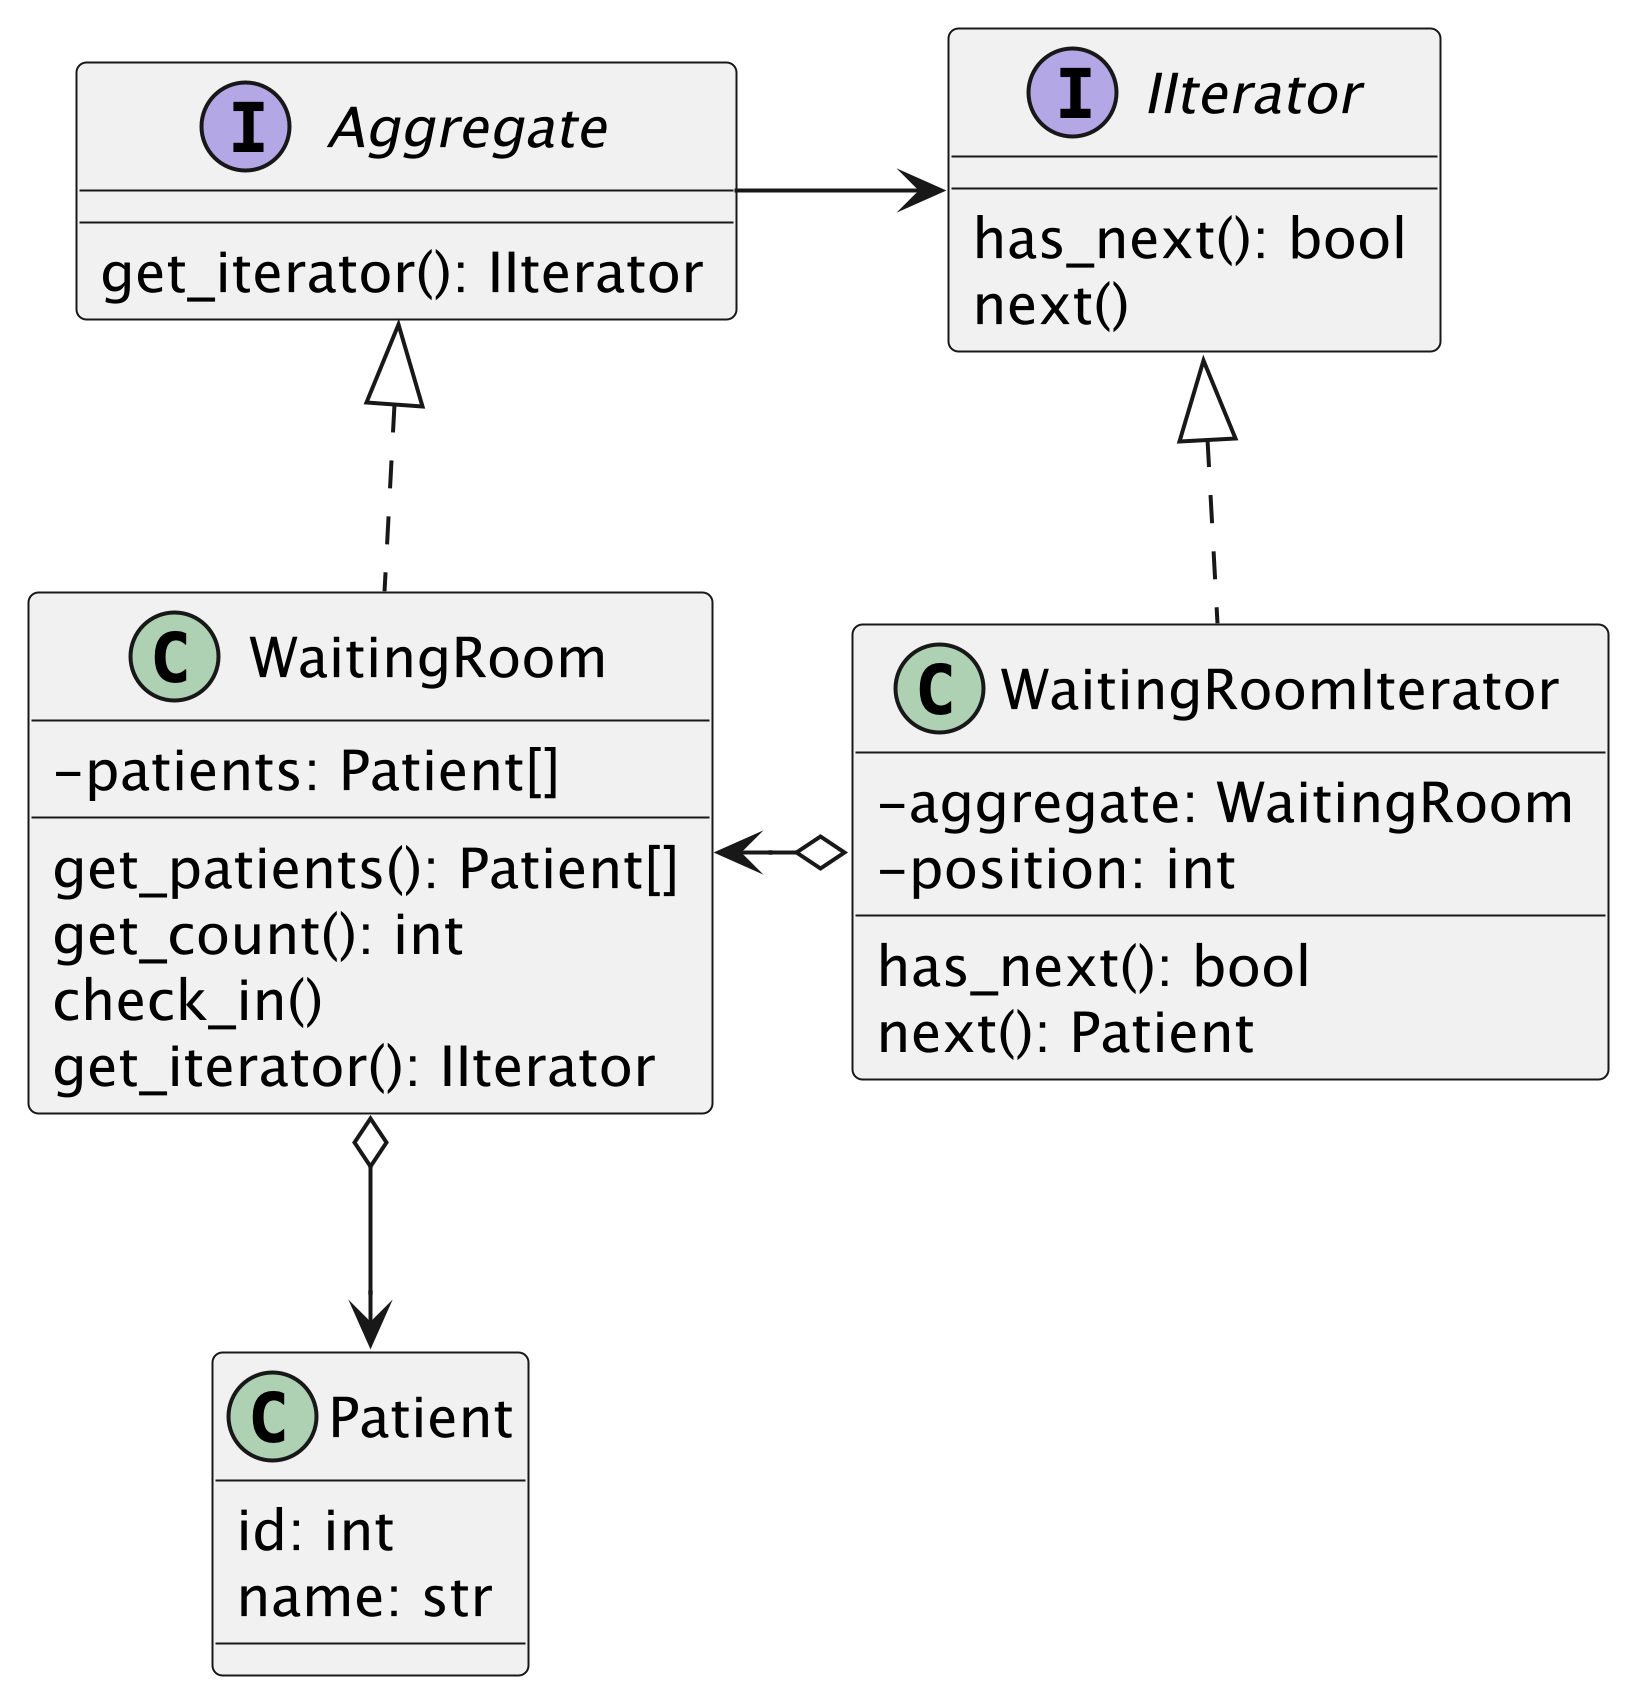

The diagram above was rendered by PlantUML. Its source (embedded in the PNG):
@startuml image1
scale 5
skinparam classAttributeIconSize 0

class Patient {
    id: int
    name: str
}

interface IIterator {
    has_next(): bool
    next()
}

interface Aggregate {
    get_iterator(): IIterator
}

class WaitingRoom {
    - patients: Patient[]
    get_patients(): Patient[]
    get_count(): int
    check_in()
    get_iterator(): IIterator
}



class WaitingRoomIterator {
    - aggregate: WaitingRoom
    - position: int
    has_next(): bool
    next(): Patient
}

Aggregate <|.. WaitingRoom
IIterator <|.. WaitingRoomIterator
Aggregate -right-> IIterator
WaitingRoom <-right-o WaitingRoomIterator
WaitingRoom o--> Patient


@enduml